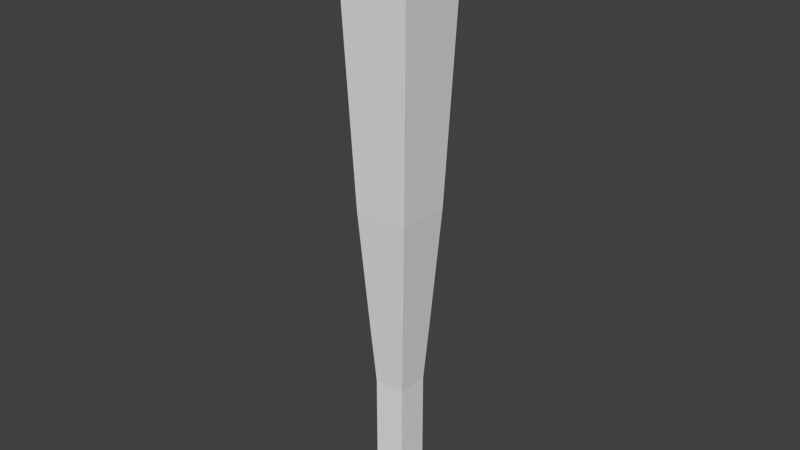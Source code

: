 # Source: baseballbat.blend  (saved by Blender 2.72.0; exported with 4.5.12 LTS)
import bpy
from mathutils import Matrix  # noqa: F401  (used for matrix-valued properties, if any)

bpy.ops.wm.read_factory_settings(use_empty=True)
scene = bpy.context.scene
scene.name = 'Scene'

# ---- collections
col_collection_1 = bpy.data.collections.new('Collection 1'); scene.collection.children.link(col_collection_1)

# ---- world
world_world = bpy.data.worlds.new('World'); scene.world = world_world
world_world.color = (0.05088, 0.05088, 0.05088)
world_world.use_sun_shadow = False
world_world.sun_shadow_jitter_overblur = 0.0
world_world.cycles.sampling_method = 'MANUAL'
world_world.cycles.sample_map_resolution = 256

# ---- meshes
me_cube_003 = bpy.data.meshes.new('Cube.003')
me_cube_003.from_pydata([(-0.7778, -0.7778, -0.9268), (-0.7778, 0.7778, -0.9268), (0.7778, 0.7778, -0.9268), (0.7778, -0.7778, -0.9268), (-1.0, -1.0, 14.91), (-1.0, 1.0, 14.91), (1.0, 1.0, 14.91), (1.0, -1.0, 14.91), (-0.7778, -0.7778, -0.419), (-0.7778, 0.7778, -0.419), (0.7778, 0.7778, -0.419), (0.7778, -0.7778, -0.419), (-0.4311, -0.4311, -0.02428), (-0.4311, 0.4311, -0.02428), (0.4311, 0.4311, -0.02428), (0.4311, -0.4311, -0.02428), (-0.4311, -0.4311, 2.748), (-0.4311, 0.4311, 2.748), (0.4311, 0.4311, 2.748), (0.4311, -0.4311, 2.748), (-0.533, -0.533, 4.348), (-0.533, 0.533, 4.348), (0.533, 0.533, 4.348), (0.533, -0.533, 4.348), (-0.7355, -0.7355, 7.711), (-0.7355, 0.7355, 7.711), (0.7355, 0.7355, 7.711), (0.7355, -0.7355, 7.711), (-0.7813, -0.7813, 8.956), (-0.7813, 0.7813, 8.956), (0.7813, 0.7813, 8.956), (0.7813, -0.7813, 8.956), (-0.8906, -0.8906, 11.93), (-0.8906, 0.8906, 11.93), (0.8906, 0.8906, 11.93), (0.8906, -0.8906, 11.93), (-1.0, 0.0, 14.91), (-0.7778, 0.0, -0.9268), (1.0, 0.0, 14.91), (0.7778, 0.0, -0.9268), (-0.7778, 0.0, -0.419), (0.7778, 0.0, -0.419), (-0.4311, 0.0, -0.02428), (0.4311, 0.0, -0.02428), (-0.4311, 0.0, 2.748), (0.4311, 0.0, 2.748), (-0.533, 0.0, 4.348), (0.533, 0.0, 4.348), (-0.7355, 0.0, 7.711), (0.7355, 0.0, 7.711), (-0.7813, 0.0, 8.956), (0.7813, 0.0, 8.956), (-0.8906, 0.0, 11.93), (0.8906, 0.0, 11.93), (-1.0, 0.5, 14.91), (0.7778, 0.3889, -0.9268), (0.7778, 0.3889, -0.419), (0.4311, 0.2156, -0.02428), (0.4311, 0.2156, 2.748), (0.533, 0.2665, 4.348), (0.7355, 0.3678, 7.711), (0.7813, 0.3906, 8.956), (0.8906, 0.4453, 11.93), (-0.7778, 0.3889, -0.9268), (1.0, 0.5, 14.91), (-0.7778, 0.3889, -0.419), (-0.4311, 0.2156, -0.02428), (-0.4311, 0.2156, 2.748), (-0.533, 0.2665, 4.348), (-0.7355, 0.3678, 7.711), (-0.7813, 0.3906, 8.956), (-0.8906, 0.6037, 11.93), (-0.7778, -0.3889, -0.9268), (1.0, -0.5, 14.91), (-0.7778, -0.3889, -0.419), (-0.4311, -0.2156, -0.02428), (-0.4311, -0.2156, 2.748), (-0.533, -0.2665, 4.348), (-0.7355, -0.3678, 7.711), (-0.7813, -0.3906, 8.956), (-0.8906, -0.6037, 11.93), (-1.0, -0.5, 14.91), (0.7778, -0.3889, -0.9268), (0.7778, -0.3889, -0.419), (0.4311, -0.2156, -0.02428), (0.4311, -0.2156, 2.748), (0.533, -0.2665, 4.348), (0.7355, -0.3678, 7.711), (0.7813, -0.3906, 8.956), (0.8906, -0.4453, 11.93), (-0.9133, -0.9133, 12.55), (-0.9133, 0.9133, 12.55), (0.9133, 0.9133, 12.55), (0.9133, -0.9133, 12.55), (-0.9133, 0.0, 12.55), (0.9133, 0.0, 12.55), (-0.9133, 0.4567, 12.55), (0.9133, 0.4567, 12.55), (0.9133, -0.4567, 12.55), (-0.9133, -0.4567, 12.55), (-0.8012, 0.8012, 9.5), (0.8012, 0.8012, 9.5), (0.8012, -0.8012, 9.5), (-0.8012, -0.8012, 9.5), (-0.8012, 0.0, 9.5), (0.8012, 0.0, 9.5), (-0.8012, 0.5431, 9.5), (0.8012, 0.4006, 9.5), (0.8012, -0.4006, 9.5), (-0.8012, -0.5431, 9.5), (0.0, 1.0, 14.91), (0.0, 0.7778, -0.9268), (0.0, -1.0, 14.91), (0.0, -0.7778, -0.9268), (0.0, 0.7778, -0.419), (0.0, -0.7778, -0.419), (0.0, 0.4311, -0.02428), (0.0, -0.4311, -0.02428), (0.0, 0.4311, 2.748), (0.0, -0.4311, 2.748), (0.0, 0.533, 4.348), (0.0, -0.533, 4.348), (0.0, 0.7355, 7.711), (0.0, -0.7355, 7.711), (0.0, 0.7813, 8.956), (0.0, -0.7813, 8.956), (0.0, 0.8906, 11.93), (0.0, -0.8906, 11.93), (0.0, 0.0, -0.9268), (0.0, 0.0, 15.49), (0.0, 0.3889, -0.9268), (0.0, 0.5, 15.49), (0.0, -0.3889, -0.9268), (0.0, -0.5, 15.49), (0.0, 0.9133, 12.55), (0.0, -0.9133, 12.55), (0.0, 0.8012, 9.5), (0.0, -0.8012, 9.5), (-0.3889, 0.7778, -0.9268), (-0.5, -1.0, 14.91), (-0.3889, 0.7778, -0.419), (-0.2156, 0.4311, -0.02428), (-0.2156, 0.4311, 2.748), (-0.2665, 0.533, 4.348), (-0.3678, 0.7355, 7.711), (-0.3906, 0.7813, 8.956), (-0.4453, 0.8906, 11.93), (-0.5, 0.0, 15.49), (-0.5, 0.5, 15.49), (-0.5, -0.5, 15.49), (-0.4567, 0.9133, 12.55), (-0.4006, 0.8012, 9.5), (-0.5, 1.0, 14.91), (-0.3889, -0.7778, -0.9268), (-0.3889, -0.7778, -0.419), (-0.2156, -0.4311, -0.02428), (-0.2156, -0.4311, 2.748), (-0.2665, -0.533, 4.348), (-0.3678, -0.7355, 7.711), (-0.3906, -0.7813, 8.956), (-0.4453, -0.8906, 11.93), (-0.3889, 0.0, -0.9268), (-0.3889, 0.3889, -0.9268), (-0.3889, -0.3889, -0.9268), (-0.4567, -0.9133, 12.55), (-0.4006, -0.8012, 9.5), (0.5, 1.0, 14.91), (0.3889, -0.7778, -0.9268), (0.3889, -0.7778, -0.419), (0.2156, -0.4311, -0.02428), (0.2156, -0.4311, 2.748), (0.2665, -0.533, 4.348), (0.3678, -0.7355, 7.711), (0.3906, -0.7813, 8.956), (0.4453, -0.8906, 11.93), (0.3889, 0.0, -0.9268), (0.3889, 0.3889, -0.9268), (0.3889, -0.3889, -0.9268), (0.4567, -0.9133, 12.55), (0.4006, -0.8012, 9.5), (0.3889, 0.7778, -0.9268), (0.5, -1.0, 14.91), (0.3889, 0.7778, -0.419), (0.2156, 0.4311, -0.02428), (0.2156, 0.4311, 2.748), (0.2665, 0.533, 4.348), (0.3678, 0.7355, 7.711), (0.3906, 0.7813, 8.956), (0.4453, 0.8906, 11.93), (0.5, 0.0, 15.49), (0.5, 0.5, 15.49), (0.5, -0.5, 15.49), (0.4567, 0.9133, 12.55), (0.4006, 0.8012, 9.5)], [], [(65, 9, 1, 63), (182, 10, 2, 180), (83, 11, 3, 82), (154, 8, 0, 153), (55, 176, 2), (148, 152, 5), (66, 13, 9, 65), (183, 14, 10, 182), (84, 15, 11, 83), (155, 12, 8, 154), (67, 17, 13, 66), (184, 18, 14, 183), (85, 19, 15, 84), (156, 16, 12, 155), (68, 21, 17, 67), (185, 22, 18, 184), (86, 23, 19, 85), (157, 20, 16, 156), (69, 25, 21, 68), (186, 26, 22, 185), (87, 27, 23, 86), (158, 24, 20, 157), (70, 29, 25, 69), (187, 30, 26, 186), (88, 31, 27, 87), (159, 28, 24, 158), (106, 100, 29, 70), (193, 101, 30, 187), (108, 102, 31, 88), (165, 103, 28, 159), (96, 91, 33, 71), (192, 92, 34, 188), (98, 93, 35, 89), (164, 90, 32, 160), (74, 40, 37, 72), (56, 41, 39, 55), (177, 175, 39, 82), (149, 147, 36, 81), (75, 42, 40, 74), (57, 43, 41, 56), (76, 44, 42, 75), (58, 45, 43, 57), (77, 46, 44, 76), (59, 47, 45, 58), (78, 48, 46, 77), (60, 49, 47, 59), (79, 50, 48, 78), (61, 51, 49, 60), (79, 109, 50), (107, 105, 51, 61), (94, 52, 80), (97, 95, 53, 62), (40, 65, 63, 37), (175, 176, 55, 39), (147, 148, 54, 36), (42, 66, 65, 40), (44, 67, 66, 42), (46, 68, 67, 44), (48, 69, 68, 46), (50, 70, 69, 48), (104, 106, 50), (52, 94, 71), (10, 56, 55, 2), (14, 57, 56, 10), (18, 58, 57, 14), (22, 59, 58, 18), (26, 60, 59, 22), (30, 61, 60, 26), (101, 107, 61, 30), (92, 97, 62, 34), (41, 83, 82, 39), (43, 84, 83, 41), (45, 85, 84, 43), (47, 86, 85, 45), (49, 87, 86, 47), (51, 88, 87, 49), (105, 108, 88, 51), (95, 98, 89, 53), (8, 74, 72, 0), (177, 82, 3), (149, 81, 4), (12, 75, 74, 8), (16, 76, 75, 12), (20, 77, 76, 16), (24, 78, 77, 20), (28, 79, 78, 24), (103, 109, 79, 28), (90, 99, 80, 32), (54, 5, 91, 96), (166, 6, 92, 192), (73, 7, 93, 98), (139, 4, 90, 164), (81, 36, 94, 99), (64, 38, 95, 97), (36, 54, 96, 94), (6, 64, 97, 92), (38, 73, 98, 95), (4, 81, 99, 90), (71, 33, 100, 106), (188, 34, 101, 193), (89, 35, 102, 108), (160, 32, 103, 165), (80, 52, 104, 109), (62, 53, 105, 107), (52, 71, 106, 104), (34, 62, 107, 101), (53, 89, 108, 105), (32, 80, 109, 103), (106, 70, 50), (94, 96, 71), (99, 94, 80), (109, 104, 50), (140, 114, 111, 138), (168, 115, 113, 167), (162, 138, 111, 130), (190, 166, 110, 131), (141, 116, 114, 140), (169, 117, 115, 168), (142, 118, 116, 141), (170, 119, 117, 169), (143, 120, 118, 142), (171, 121, 119, 170), (144, 122, 120, 143), (172, 123, 121, 171), (145, 124, 122, 144), (173, 125, 123, 172), (151, 136, 124, 145), (179, 137, 125, 173), (150, 134, 126, 146), (178, 135, 127, 174), (132, 163, 128), (191, 189, 129), (162, 130, 128), (189, 190, 129), (153, 163, 132, 113), (181, 191, 133, 112), (152, 110, 134, 150), (181, 112, 135, 178), (146, 126, 136, 151), (174, 127, 137, 179), (115, 154, 153, 113), (131, 110, 152, 148), (117, 155, 154, 115), (119, 156, 155, 117), (121, 157, 156, 119), (123, 158, 157, 121), (125, 159, 158, 123), (137, 165, 159, 125), (135, 164, 160, 127), (133, 129, 149), (129, 131, 148), (112, 133, 149, 139), (112, 139, 164, 135), (127, 160, 165, 137), (9, 140, 138, 1), (1, 138, 162), (13, 141, 140, 9), (17, 142, 141, 13), (21, 143, 142, 17), (25, 144, 143, 21), (29, 145, 144, 25), (100, 151, 145, 29), (91, 150, 146, 33), (72, 37, 161, 163), (37, 63, 162, 161), (153, 0, 163), (5, 152, 150, 91), (33, 146, 151, 100), (114, 182, 180, 111), (130, 111, 180, 176), (116, 183, 182, 114), (118, 184, 183, 116), (120, 185, 184, 118), (122, 186, 185, 120), (124, 187, 186, 122), (136, 193, 187, 124), (134, 192, 188, 126), (128, 175, 177), (175, 128, 176), (113, 132, 177, 167), (110, 166, 192, 134), (126, 188, 193, 136), (11, 168, 167, 3), (64, 6, 190), (15, 169, 168, 11), (19, 170, 169, 15), (23, 171, 170, 19), (27, 172, 171, 23), (31, 173, 172, 27), (102, 179, 173, 31), (93, 178, 174, 35), (73, 38, 189, 191), (38, 64, 190, 189), (181, 7, 191), (7, 181, 178, 93), (35, 174, 179, 102), (139, 149, 4), (54, 148, 5), (6, 166, 190), (7, 73, 191), (129, 147, 149), (190, 131, 129), (133, 191, 129), (147, 129, 148), (128, 130, 176), (0, 72, 163), (176, 180, 2), (163, 161, 128), (63, 1, 162), (161, 162, 128), (132, 128, 177), (167, 177, 3)])
_uv = me_cube_003.uv_layers.new(name='UVMap')
_uv.uv.foreach_set('vector', [0.2404, 0.851, 0.1442, 0.851, 0.1442, 0.7549, 0.2404, 0.7549, 0.2404, 0.7185, 0.1442, 0.7185, 0.1442, 0.6223, 0.2404, 0.6223, 0.2404, 0.851, 0.1442, 0.851, 0.1442, 0.7549, 0.2404, 0.7549, 0.2356, 0.7232, 0.1395, 0.7232, 0.1395, 0.6271, 0.2356, 0.6271, 0.2404, 0.7549, 0.2404, 0.851, 0.1442, 0.7549, 0.2404, 0.7185, 0.1442, 0.7185, 0.1442, 0.6223, 0.2404, 0.851, 0.1442, 0.851, 0.1442, 0.7549, 0.2404, 0.7549, 0.2404, 0.7185, 0.1442, 0.7185, 0.1442, 0.6223, 0.2404, 0.6223, 0.2404, 0.851, 0.1442, 0.851, 0.1442, 0.7549, 0.2404, 0.7549, 0.2356, 0.7232, 0.1395, 0.7232, 0.1395, 0.6271, 0.2356, 0.6271, 0.3824, 0.9788, 0.2863, 0.9788, 0.2863, 0.8827, 0.3824, 0.8827, 0.3824, 0.8463, 0.2863, 0.8463, 0.2863, 0.7502, 0.3824, 0.7502, 0.3824, 0.9788, 0.2863, 0.9788, 0.2863, 0.8827, 0.3824, 0.8827, 0.3777, 0.851, 0.2815, 0.851, 0.2815, 0.7549, 0.3777, 0.7549, 0.2404, 0.851, 0.1442, 0.851, 0.1442, 0.7549, 0.2404, 0.7549, 0.2404, 0.7185, 0.1442, 0.7185, 0.1442, 0.6223, 0.2404, 0.6223, 0.2404, 0.851, 0.1442, 0.851, 0.1442, 0.7549, 0.2404, 0.7549, 0.2356, 0.7232, 0.1395, 0.7232, 0.1395, 0.6271, 0.2356, 0.6271, 0.2404, 0.851, 0.1442, 0.851, 0.1442, 0.7549, 0.2404, 0.7549, 0.2404, 0.7185, 0.1442, 0.7185, 0.1442, 0.6223, 0.2404, 0.6223, 0.2404, 0.851, 0.1442, 0.851, 0.1442, 0.7549, 0.2404, 0.7549, 0.2356, 0.7232, 0.1395, 0.7232, 0.1395, 0.6271, 0.2356, 0.6271, 0.2404, 0.851, 0.1442, 0.851, 0.1442, 0.7549, 0.2404, 0.7549, 0.2404, 0.7185, 0.1442, 0.7185, 0.1442, 0.6223, 0.2404, 0.6223, 0.2404, 0.851, 0.1442, 0.851, 0.1442, 0.7549, 0.2404, 0.7549, 0.2356, 0.7232, 0.1395, 0.7232, 0.1395, 0.6271, 0.2356, 0.6271, 0.2404, 0.851, 0.1442, 0.851, 0.1442, 0.7549, 0.2404, 0.7549, 0.2404, 0.7185, 0.1442, 0.7185, 0.1442, 0.6223, 0.2404, 0.6223, 0.2404, 0.851, 0.1442, 0.851, 0.1442, 0.7549, 0.2404, 0.7549, 0.2356, 0.7232, 0.1395, 0.7232, 0.1395, 0.6271, 0.2356, 0.6271, 0.2404, 0.851, 0.1442, 0.851, 0.1442, 0.7549, 0.2404, 0.7549, 0.2404, 0.7185, 0.1442, 0.7185, 0.1442, 0.6223, 0.2404, 0.6223, 0.2404, 0.851, 0.1442, 0.851, 0.1442, 0.7549, 0.2404, 0.7549, 0.2356, 0.7232, 0.1395, 0.7232, 0.1395, 0.6271, 0.2356, 0.6271, 0.2404, 0.851, 0.1442, 0.851, 0.1442, 0.7549, 0.2404, 0.7549, 0.2404, 0.851, 0.1442, 0.851, 0.1442, 0.7549, 0.2404, 0.7549, 0.2404, 0.851, 0.1442, 0.851, 0.1442, 0.7549, 0.2404, 0.7549, 0.2404, 0.851, 0.1442, 0.851, 0.1442, 0.7549, 0.2404, 0.7549, 0.2404, 0.851, 0.1442, 0.851, 0.1442, 0.7549, 0.2404, 0.7549, 0.2404, 0.851, 0.1442, 0.851, 0.1442, 0.7549, 0.2404, 0.7549, 0.3824, 0.9788, 0.2863, 0.9788, 0.2863, 0.8827, 0.3824, 0.8827, 0.3824, 0.9788, 0.2863, 0.9788, 0.2863, 0.8827, 0.3824, 0.8827, 0.2404, 0.851, 0.1442, 0.851, 0.1442, 0.7549, 0.2404, 0.7549, 0.2404, 0.851, 0.1442, 0.851, 0.1442, 0.7549, 0.2404, 0.7549, 0.2404, 0.851, 0.1442, 0.851, 0.1442, 0.7549, 0.2404, 0.7549, 0.2404, 0.851, 0.1442, 0.851, 0.1442, 0.7549, 0.2404, 0.7549, 0.2404, 0.851, 0.1442, 0.851, 0.1442, 0.7549, 0.2404, 0.7549, 0.2404, 0.851, 0.1442, 0.851, 0.1442, 0.7549, 0.2404, 0.7549, 0.2404, 0.851, 0.1442, 0.851, 0.1442, 0.7549, 0.2404, 0.851, 0.1442, 0.851, 0.1442, 0.7549, 0.2404, 0.7549, 0.5897, 0.08323, 0.5333, 0.08323, 0.5333, 0.02684, 0.2404, 0.851, 0.1442, 0.851, 0.1442, 0.7549, 0.2404, 0.7549, 0.2404, 0.851, 0.1442, 0.851, 0.1442, 0.7549, 0.2404, 0.7549, 0.2404, 0.851, 0.1442, 0.851, 0.1442, 0.7549, 0.2404, 0.7549, 0.2404, 0.851, 0.1442, 0.851, 0.1442, 0.7549, 0.2404, 0.7549, 0.2404, 0.851, 0.1442, 0.851, 0.1442, 0.7549, 0.2404, 0.7549, 0.3824, 0.9788, 0.2863, 0.9788, 0.2863, 0.8827, 0.3824, 0.8827, 0.2404, 0.851, 0.1442, 0.851, 0.1442, 0.7549, 0.2404, 0.7549, 0.2404, 0.851, 0.1442, 0.851, 0.1442, 0.7549, 0.2404, 0.7549, 0.2404, 0.851, 0.1442, 0.851, 0.1442, 0.7549, 0.2404, 0.7549, 0.5897, 0.08323, 0.5333, 0.08323, 0.5333, 0.02684, 0.5897, 0.08323, 0.5333, 0.08323, 0.5333, 0.02684, 0.2404, 0.851, 0.1442, 0.851, 0.1442, 0.7549, 0.2404, 0.7549, 0.2404, 0.851, 0.1442, 0.851, 0.1442, 0.7549, 0.2404, 0.7549, 0.3824, 0.9788, 0.2863, 0.9788, 0.2863, 0.8827, 0.3824, 0.8827, 0.2404, 0.851, 0.1442, 0.851, 0.1442, 0.7549, 0.2404, 0.7549, 0.2404, 0.851, 0.1442, 0.851, 0.1442, 0.7549, 0.2404, 0.7549, 0.2404, 0.851, 0.1442, 0.851, 0.1442, 0.7549, 0.2404, 0.7549, 0.2404, 0.851, 0.1442, 0.851, 0.1442, 0.7549, 0.2404, 0.7549, 0.2404, 0.851, 0.1442, 0.851, 0.1442, 0.7549, 0.2404, 0.7549, 0.2404, 0.851, 0.1442, 0.851, 0.1442, 0.7549, 0.2404, 0.7549, 0.2404, 0.851, 0.1442, 0.851, 0.1442, 0.7549, 0.2404, 0.7549, 0.3824, 0.9788, 0.2863, 0.9788, 0.2863, 0.8827, 0.3824, 0.8827, 0.2404, 0.851, 0.1442, 0.851, 0.1442, 0.7549, 0.2404, 0.7549, 0.2404, 0.851, 0.1442, 0.851, 0.1442, 0.7549, 0.2404, 0.7549, 0.2404, 0.851, 0.1442, 0.851, 0.1442, 0.7549, 0.2404, 0.7549, 0.2404, 0.851, 0.1442, 0.851, 0.1442, 0.7549, 0.2404, 0.7549, 0.2404, 0.851, 0.1442, 0.851, 0.1442, 0.7549, 0.2404, 0.7549, 0.2404, 0.851, 0.1442, 0.851, 0.1442, 0.7549, 0.2404, 0.7549, 0.1442, 0.851, 0.1442, 0.7549, 0.2404, 0.7549, 0.2404, 0.851, 0.1442, 0.851, 0.1442, 0.7549, 0.2404, 0.851, 0.1442, 0.851, 0.1442, 0.7549, 0.2404, 0.7549, 0.3824, 0.9788, 0.2863, 0.9788, 0.2863, 0.8827, 0.3824, 0.8827, 0.2404, 0.851, 0.1442, 0.851, 0.1442, 0.7549, 0.2404, 0.7549, 0.2404, 0.851, 0.1442, 0.851, 0.1442, 0.7549, 0.2404, 0.7549, 0.2404, 0.851, 0.1442, 0.851, 0.1442, 0.7549, 0.2404, 0.7549, 0.2404, 0.851, 0.1442, 0.851, 0.1442, 0.7549, 0.2404, 0.7549, 0.2404, 0.851, 0.1442, 0.851, 0.1442, 0.7549, 0.2404, 0.7549, 0.2404, 0.851, 0.1442, 0.851, 0.1442, 0.7549, 0.2404, 0.7549, 0.2404, 0.7185, 0.1442, 0.7185, 0.1442, 0.6223, 0.2404, 0.6223, 0.2404, 0.851, 0.1442, 0.851, 0.1442, 0.7549, 0.2404, 0.7549, 0.2356, 0.7232, 0.1395, 0.7232, 0.1395, 0.6271, 0.2356, 0.6271, 0.2404, 0.851, 0.1442, 0.851, 0.1442, 0.7549, 0.2404, 0.7549, 0.2404, 0.851, 0.1442, 0.851, 0.1442, 0.7549, 0.2404, 0.7549, 0.2404, 0.851, 0.1442, 0.851, 0.1442, 0.7549, 0.2404, 0.7549, 0.2404, 0.851, 0.1442, 0.851, 0.1442, 0.7549, 0.2404, 0.7549, 0.2404, 0.851, 0.1442, 0.851, 0.1442, 0.7549, 0.2404, 0.7549, 0.2404, 0.851, 0.1442, 0.851, 0.1442, 0.7549, 0.2404, 0.7549, 0.2404, 0.851, 0.1442, 0.851, 0.1442, 0.7549, 0.2404, 0.7549, 0.2404, 0.7185, 0.1442, 0.7185, 0.1442, 0.6223, 0.2404, 0.6223, 0.2404, 0.851, 0.1442, 0.851, 0.1442, 0.7549, 0.2404, 0.7549, 0.2356, 0.7232, 0.1395, 0.7232, 0.1395, 0.6271, 0.2356, 0.6271, 0.5897, 0.08323, 0.5333, 0.08323, 0.5333, 0.02684, 0.5897, 0.02684, 0.2404, 0.851, 0.1442, 0.851, 0.1442, 0.7549, 0.2404, 0.7549, 0.5897, 0.08323, 0.5333, 0.08323, 0.5333, 0.02684, 0.5897, 0.02684, 0.2404, 0.851, 0.1442, 0.851, 0.1442, 0.7549, 0.2404, 0.7549, 0.2404, 0.851, 0.1442, 0.851, 0.1442, 0.7549, 0.2404, 0.7549, 0.2404, 0.851, 0.1442, 0.851, 0.1442, 0.7549, 0.2404, 0.7549, 0.2404, 0.851, 0.1442, 0.851, 0.1442, 0.7549, 0.2404, 0.851, 0.1442, 0.851, 0.1442, 0.7549, 0.2404, 0.851, 0.1442, 0.851, 0.1442, 0.7549, 0.5897, 0.08323, 0.5333, 0.08323, 0.5333, 0.02684, 0.2404, 0.7185, 0.1442, 0.7185, 0.1442, 0.6223, 0.2404, 0.6223, 0.2356, 0.7232, 0.1395, 0.7232, 0.1395, 0.6271, 0.2356, 0.6271, 0.2356, 0.7232, 0.1395, 0.7232, 0.1395, 0.6271, 0.2356, 0.6271, 0.2451, 0.7232, 0.149, 0.7232, 0.149, 0.6271, 0.2451, 0.6271, 0.2404, 0.7185, 0.1442, 0.7185, 0.1442, 0.6223, 0.2404, 0.6223, 0.2356, 0.7232, 0.1395, 0.7232, 0.1395, 0.6271, 0.2356, 0.6271, 0.3824, 0.8463, 0.2863, 0.8463, 0.2863, 0.7502, 0.3824, 0.7502, 0.3777, 0.851, 0.2815, 0.851, 0.2815, 0.7549, 0.3777, 0.7549, 0.2404, 0.7185, 0.1442, 0.7185, 0.1442, 0.6223, 0.2404, 0.6223, 0.2356, 0.7232, 0.1395, 0.7232, 0.1395, 0.6271, 0.2356, 0.6271, 0.2404, 0.7185, 0.1442, 0.7185, 0.1442, 0.6223, 0.2404, 0.6223, 0.2356, 0.7232, 0.1395, 0.7232, 0.1395, 0.6271, 0.2356, 0.6271, 0.2404, 0.7185, 0.1442, 0.7185, 0.1442, 0.6223, 0.2404, 0.6223, 0.2356, 0.7232, 0.1395, 0.7232, 0.1395, 0.6271, 0.2356, 0.6271, 0.2404, 0.7185, 0.1442, 0.7185, 0.1442, 0.6223, 0.2404, 0.6223, 0.2356, 0.7232, 0.1395, 0.7232, 0.1395, 0.6271, 0.2356, 0.6271, 0.2404, 0.7185, 0.1442, 0.7185, 0.1442, 0.6223, 0.2404, 0.6223, 0.2356, 0.7232, 0.1395, 0.7232, 0.1395, 0.6271, 0.2356, 0.6271, 0.2356, 0.6271, 0.2356, 0.7232, 0.1395, 0.6271, 0.2404, 0.851, 0.1442, 0.851, 0.1442, 0.7549, 0.1395, 0.7232, 0.1395, 0.6271, 0.2356, 0.6271, 0.2404, 0.851, 0.1442, 0.851, 0.2404, 0.7549, 0.2356, 0.7232, 0.1395, 0.7232, 0.1395, 0.6271, 0.2356, 0.6271, 0.2404, 0.7279, 0.1442, 0.7279, 0.1442, 0.6318, 0.2404, 0.6318, 0.2404, 0.7185, 0.1442, 0.7185, 0.1442, 0.6223, 0.2404, 0.6223, 0.2356, 0.7232, 0.1395, 0.7232, 0.1395, 0.6271, 0.2356, 0.6271, 0.2404, 0.7185, 0.1442, 0.7185, 0.1442, 0.6223, 0.2404, 0.6223, 0.2356, 0.7232, 0.1395, 0.7232, 0.1395, 0.6271, 0.2356, 0.6271, 0.2356, 0.7232, 0.1395, 0.7232, 0.1395, 0.6271, 0.2356, 0.6271, 0.2451, 0.7232, 0.149, 0.7232, 0.149, 0.6271, 0.2451, 0.6271, 0.2356, 0.7232, 0.1395, 0.7232, 0.1395, 0.6271, 0.2356, 0.6271, 0.3777, 0.851, 0.2815, 0.851, 0.2815, 0.7549, 0.3777, 0.7549, 0.2356, 0.7232, 0.1395, 0.7232, 0.1395, 0.6271, 0.2356, 0.6271, 0.2356, 0.7232, 0.1395, 0.7232, 0.1395, 0.6271, 0.2356, 0.6271, 0.2356, 0.7232, 0.1395, 0.7232, 0.1395, 0.6271, 0.2356, 0.6271, 0.2356, 0.7232, 0.1395, 0.7232, 0.1395, 0.6271, 0.2356, 0.6271, 0.2356, 0.7232, 0.1395, 0.7232, 0.1395, 0.6271, 0.2356, 0.6271, 0.2451, 0.7279, 0.149, 0.7279, 0.2451, 0.6318, 0.2451, 0.7279, 0.149, 0.7279, 0.149, 0.6318, 0.2356, 0.7232, 0.1395, 0.7232, 0.1395, 0.6271, 0.2356, 0.6271, 0.2356, 0.7232, 0.1395, 0.7232, 0.1395, 0.6271, 0.2356, 0.6271, 0.2356, 0.7232, 0.1395, 0.7232, 0.1395, 0.6271, 0.2356, 0.6271, 0.2404, 0.7185, 0.1442, 0.7185, 0.1442, 0.6223, 0.2404, 0.6223, 0.1395, 0.7232, 0.1395, 0.6271, 0.2356, 0.6271, 0.2404, 0.7185, 0.1442, 0.7185, 0.1442, 0.6223, 0.2404, 0.6223, 0.3824, 0.8463, 0.2863, 0.8463, 0.2863, 0.7502, 0.3824, 0.7502, 0.2404, 0.7185, 0.1442, 0.7185, 0.1442, 0.6223, 0.2404, 0.6223, 0.2404, 0.7185, 0.1442, 0.7185, 0.1442, 0.6223, 0.2404, 0.6223, 0.2404, 0.7185, 0.1442, 0.7185, 0.1442, 0.6223, 0.2404, 0.6223, 0.2404, 0.7185, 0.1442, 0.7185, 0.1442, 0.6223, 0.2404, 0.6223, 0.2404, 0.7185, 0.1442, 0.7185, 0.1442, 0.6223, 0.2404, 0.6223, 0.2404, 0.851, 0.1442, 0.851, 0.1442, 0.7549, 0.2404, 0.7549, 0.2404, 0.851, 0.1442, 0.851, 0.1442, 0.7549, 0.2404, 0.7549, 0.2356, 0.6271, 0.2356, 0.7232, 0.1395, 0.6271, 0.2404, 0.7185, 0.1442, 0.7185, 0.1442, 0.6223, 0.2404, 0.6223, 0.2404, 0.7185, 0.1442, 0.7185, 0.1442, 0.6223, 0.2404, 0.6223, 0.2404, 0.7185, 0.1442, 0.7185, 0.1442, 0.6223, 0.2404, 0.6223, 0.2356, 0.7232, 0.1395, 0.7232, 0.1395, 0.6271, 0.2356, 0.6271, 0.2404, 0.7185, 0.1442, 0.7185, 0.1442, 0.6223, 0.2404, 0.6223, 0.3824, 0.8463, 0.2863, 0.8463, 0.2863, 0.7502, 0.3824, 0.7502, 0.2404, 0.7185, 0.1442, 0.7185, 0.1442, 0.6223, 0.2404, 0.6223, 0.2404, 0.7185, 0.1442, 0.7185, 0.1442, 0.6223, 0.2404, 0.6223, 0.2404, 0.7185, 0.1442, 0.7185, 0.1442, 0.6223, 0.2404, 0.6223, 0.2404, 0.7185, 0.1442, 0.7185, 0.1442, 0.6223, 0.2404, 0.6223, 0.2404, 0.7185, 0.1442, 0.7185, 0.1442, 0.6223, 0.2404, 0.6223, 0.1442, 0.851, 0.1442, 0.7549, 0.2404, 0.7549, 0.2404, 0.7549, 0.2404, 0.851, 0.1442, 0.7549, 0.2356, 0.7232, 0.1395, 0.7232, 0.1395, 0.6271, 0.2356, 0.6271, 0.2404, 0.7185, 0.1442, 0.7185, 0.1442, 0.6223, 0.2404, 0.6223, 0.2404, 0.7185, 0.1442, 0.7185, 0.1442, 0.6223, 0.2404, 0.6223, 0.2356, 0.7232, 0.1395, 0.7232, 0.1395, 0.6271, 0.2356, 0.6271, 0.2404, 0.851, 0.1442, 0.851, 0.1442, 0.7549, 0.2356, 0.7232, 0.1395, 0.7232, 0.1395, 0.6271, 0.2356, 0.6271, 0.3777, 0.851, 0.2815, 0.851, 0.2815, 0.7549, 0.3777, 0.7549, 0.2356, 0.7232, 0.1395, 0.7232, 0.1395, 0.6271, 0.2356, 0.6271, 0.2356, 0.7232, 0.1395, 0.7232, 0.1395, 0.6271, 0.2356, 0.6271, 0.2356, 0.7232, 0.1395, 0.7232, 0.1395, 0.6271, 0.2356, 0.6271, 0.2356, 0.7232, 0.1395, 0.7232, 0.1395, 0.6271, 0.2356, 0.6271, 0.2356, 0.7232, 0.1395, 0.7232, 0.1395, 0.6271, 0.2356, 0.6271, 0.2404, 0.851, 0.1442, 0.851, 0.1442, 0.7549, 0.2404, 0.7549, 0.2404, 0.851, 0.1442, 0.851, 0.1442, 0.7549, 0.2404, 0.7549, 0.2356, 0.7232, 0.1395, 0.7232, 0.1395, 0.6271, 0.2356, 0.7232, 0.1395, 0.7232, 0.1395, 0.6271, 0.2356, 0.6271, 0.2356, 0.7232, 0.1395, 0.7232, 0.1395, 0.6271, 0.2356, 0.6271, 0.2356, 0.7232, 0.1395, 0.7232, 0.1395, 0.6271, 0.2451, 0.8416, 0.149, 0.8416, 0.149, 0.7454, 0.2404, 0.7185, 0.1442, 0.7185, 0.1442, 0.6223, 0.2404, 0.851, 0.1442, 0.851, 0.1442, 0.7549, 0.1442, 0.851, 0.1442, 0.7549, 0.2404, 0.7549, 0.149, 0.7279, 0.149, 0.6318, 0.2451, 0.6318, 0.2451, 0.6318, 0.2451, 0.7279, 0.149, 0.6318, 0.2404, 0.7549, 0.2404, 0.851, 0.1442, 0.7549, 0.2356, 0.7232, 0.1395, 0.7232, 0.1395, 0.6271, 0.2404, 0.851, 0.1442, 0.851, 0.1442, 0.7549, 0.2356, 0.7232, 0.1395, 0.7232, 0.1395, 0.6271, 0.2404, 0.851, 0.1442, 0.851, 0.1442, 0.7549, 0.2404, 0.851, 0.1442, 0.851, 0.2404, 0.7549, 0.2404, 0.851, 0.1442, 0.851, 0.2404, 0.7549, 0.2356, 0.7232, 0.1395, 0.7232, 0.2356, 0.6271, 0.2356, 0.7232, 0.1395, 0.7232, 0.2356, 0.6271])
me_cube_003.use_remesh_preserve_volume = False
me_cube_003.use_remesh_preserve_attributes = False
me_cube_003.use_mirror_vertex_groups = False
me_cube_003.update()

# ---- objects
ob_baseballbat = bpy.data.objects.new('BaseballBat', me_cube_003)

# ---- transforms, parenting, visibility, modifiers, constraints
ob_baseballbat.location = (-0.494, -2.108, -1.125)
ob_baseballbat.lineart.crease_threshold = 0.0

# ---- collection membership
col_collection_1.objects.link(ob_baseballbat)

# ---- scene / render settings (as saved in the file)
scene.frame_start = 1; scene.frame_end = 250; scene.frame_set(1)
scene.render.engine = 'BLENDER_EEVEE_NEXT'
scene.render.resolution_percentage = 50
scene.render.dither_intensity = 0.0
scene.cycles.use_denoising = False
scene.cycles.samples = 10
scene.cycles.sampling_pattern = 'TABULATED_SOBOL'
scene.cycles.light_sampling_threshold = 0.0
scene.cycles.use_adaptive_sampling = False
scene.cycles.use_light_tree = False
scene.cycles.blur_glossy = 0.0
scene.cycles.pixel_filter_type = 'GAUSSIAN'
scene.cycles.sample_clamp_indirect = 0.0
scene.view_settings.view_transform = 'Standard'
bpy.context.view_layer.update()

# ---- added for rendering (the .blend has no active camera and no usable light): camera, sun
cam_auto = bpy.data.cameras.new('AutoCamera')
cam_auto.lens = 50.0
cam_auto.sensor_width = 36.0
cam_auto.clip_end = 1000.0
ob_auto_camera = bpy.data.objects.new('AutoCamera', cam_auto)
scene.collection.objects.link(ob_auto_camera)
ob_auto_camera.location = (14.9161, -20.5998, 18.4827)
ob_auto_camera.rotation_euler = (1.09748, -7.21219e-08, 0.694738)
scene.camera = ob_auto_camera
light_auto_sun = bpy.data.lights.new('AutoSun', 'SUN')
light_auto_sun.energy = 3.0
light_auto_sun.angle = 0.0523599
ob_auto_sun = bpy.data.objects.new('AutoSun', light_auto_sun)
scene.collection.objects.link(ob_auto_sun)
ob_auto_sun.rotation_euler = (0.872665, 0.174533, 0.523599)
bpy.context.view_layer.update()
